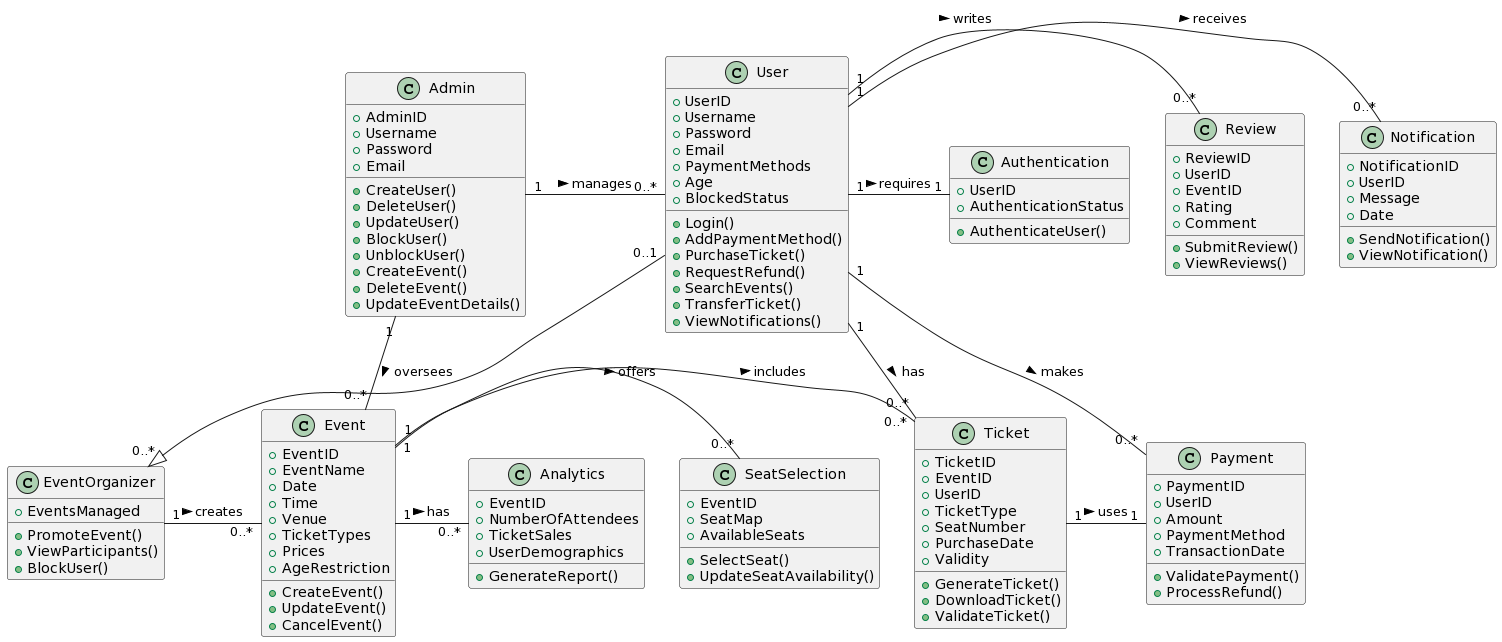

The diagram above was rendered by PlantUML. Its source (embedded in the PNG):
@startuml
class User {
  +UserID
  +Username
  +Password
  +Email
  +PaymentMethods
  +Age
  +BlockedStatus
  +Login()
  +AddPaymentMethod()
  +PurchaseTicket()
  +RequestRefund()
  +SearchEvents()
  +TransferTicket()
  +ViewNotifications()
}

class Admin {
  +AdminID
  +Username
  +Password
  +Email
  +CreateUser()
  +DeleteUser()
  +UpdateUser()
  +BlockUser()
  +UnblockUser()
  +CreateEvent()
  +DeleteEvent()
  +UpdateEventDetails()
}

class Event {
  +EventID
  +EventName
  +Date
  +Time
  +Venue
  +TicketTypes
  +Prices
  +AgeRestriction
  +CreateEvent()
  +UpdateEvent()
  +CancelEvent()
}

class Ticket {
  +TicketID
  +EventID
  +UserID
  +TicketType
  +SeatNumber
  +PurchaseDate
  +Validity
  +GenerateTicket()
  +DownloadTicket()
  +ValidateTicket()
}

class Payment {
  +PaymentID
  +UserID
  +Amount
  +PaymentMethod
  +TransactionDate
  +ValidatePayment()
  +ProcessRefund()
}

class EventOrganizer {
  +EventsManaged
  +PromoteEvent()
  +ViewParticipants()
  +BlockUser()
}

class Notification {
  +NotificationID
  +UserID
  +Message
  +Date
  +SendNotification()
  +ViewNotification()
}

class Review {
  +ReviewID
  +UserID
  +EventID
  +Rating
  +Comment
  +SubmitReview()
  +ViewReviews()
}

class Analytics {
  +EventID
  +NumberOfAttendees
  +TicketSales
  +UserDemographics
  +GenerateReport()
}

class Authentication {
  +UserID
  +AuthenticationStatus
  +AuthenticateUser()
}

class SeatSelection {
  +EventID
  +SeatMap
  +AvailableSeats
  +SelectSeat()
  +UpdateSeatAvailability()
}

User "1" - "0..*" Ticket : has >
User "1" - "0..*" Notification : receives >
User "1" - "0..*" Review : writes >
User "1" - "0..*" Payment : makes >
User "1" - "1" Authentication : requires >
User "0..1" -down-|> "0..*" EventOrganizer

Event "1" - "0..*" Ticket : includes >
Event "1" - "0..*" SeatSelection : offers >
Event "1" - "0..*" Analytics : has >
EventOrganizer "1" - "0..*" Event : creates >

Ticket "1" - "1" Payment : uses >

Admin "1" - "0..*" User : manages >
Admin "1" - "0..*" Event : oversees >
@enduml